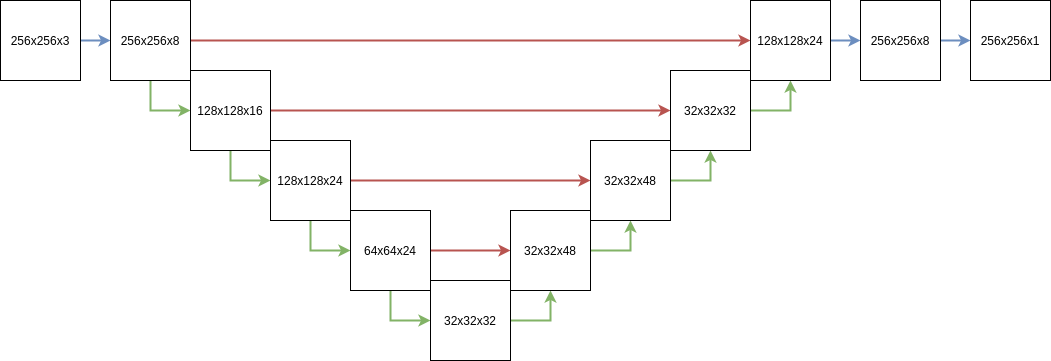

The diagram above was exported from draw.io. Its source (the exported page's mxGraphModel, read from the mxfile embedded in the PNG):
<mxGraphModel dx="870" dy="554" grid="1" gridSize="10" guides="1" tooltips="1" connect="1" arrows="1" fold="1" page="1" pageScale="1" pageWidth="1169" pageHeight="827" math="0" shadow="0">
  <root>
    <mxCell id="WIyWlLk6GJQsqaUBKTNV-0" />
    <mxCell id="WIyWlLk6GJQsqaUBKTNV-1" parent="WIyWlLk6GJQsqaUBKTNV-0" />
    <mxCell id="NbWa2t6BrRPXrQcJLMpI-15" style="edgeStyle=orthogonalEdgeStyle;rounded=0;orthogonalLoop=1;jettySize=auto;html=1;exitX=1;exitY=0.5;exitDx=0;exitDy=0;entryX=0;entryY=0.5;entryDx=0;entryDy=0;fillColor=#dae8fc;strokeColor=#6c8ebf;strokeWidth=2;" edge="1" parent="WIyWlLk6GJQsqaUBKTNV-1" source="NbWa2t6BrRPXrQcJLMpI-0" target="NbWa2t6BrRPXrQcJLMpI-1">
      <mxGeometry relative="1" as="geometry" />
    </mxCell>
    <mxCell id="NbWa2t6BrRPXrQcJLMpI-0" value="256x256x3" style="rounded=0;whiteSpace=wrap;html=1;" vertex="1" parent="WIyWlLk6GJQsqaUBKTNV-1">
      <mxGeometry x="20" y="120" width="80" height="80" as="geometry" />
    </mxCell>
    <mxCell id="NbWa2t6BrRPXrQcJLMpI-16" style="edgeStyle=orthogonalEdgeStyle;rounded=0;orthogonalLoop=1;jettySize=auto;html=1;exitX=0.5;exitY=1;exitDx=0;exitDy=0;entryX=0;entryY=0.5;entryDx=0;entryDy=0;fillColor=#d5e8d4;strokeColor=#82b366;strokeWidth=2;" edge="1" parent="WIyWlLk6GJQsqaUBKTNV-1" source="NbWa2t6BrRPXrQcJLMpI-1" target="NbWa2t6BrRPXrQcJLMpI-2">
      <mxGeometry relative="1" as="geometry" />
    </mxCell>
    <mxCell id="NbWa2t6BrRPXrQcJLMpI-29" style="edgeStyle=orthogonalEdgeStyle;rounded=0;orthogonalLoop=1;jettySize=auto;html=1;exitX=1;exitY=0.5;exitDx=0;exitDy=0;entryX=0;entryY=0.5;entryDx=0;entryDy=0;fillColor=#f8cecc;strokeColor=#b85450;strokeWidth=2;" edge="1" parent="WIyWlLk6GJQsqaUBKTNV-1" source="NbWa2t6BrRPXrQcJLMpI-1" target="NbWa2t6BrRPXrQcJLMpI-12">
      <mxGeometry relative="1" as="geometry" />
    </mxCell>
    <mxCell id="NbWa2t6BrRPXrQcJLMpI-1" value="256x256x8" style="rounded=0;whiteSpace=wrap;html=1;" vertex="1" parent="WIyWlLk6GJQsqaUBKTNV-1">
      <mxGeometry x="130" y="120" width="80" height="80" as="geometry" />
    </mxCell>
    <mxCell id="NbWa2t6BrRPXrQcJLMpI-17" style="edgeStyle=orthogonalEdgeStyle;rounded=0;orthogonalLoop=1;jettySize=auto;html=1;exitX=0.5;exitY=1;exitDx=0;exitDy=0;entryX=0;entryY=0.5;entryDx=0;entryDy=0;fillColor=#d5e8d4;strokeColor=#82b366;strokeWidth=2;" edge="1" parent="WIyWlLk6GJQsqaUBKTNV-1" source="NbWa2t6BrRPXrQcJLMpI-2" target="NbWa2t6BrRPXrQcJLMpI-3">
      <mxGeometry relative="1" as="geometry" />
    </mxCell>
    <mxCell id="NbWa2t6BrRPXrQcJLMpI-28" style="edgeStyle=orthogonalEdgeStyle;rounded=0;orthogonalLoop=1;jettySize=auto;html=1;exitX=1;exitY=0.5;exitDx=0;exitDy=0;entryX=0;entryY=0.5;entryDx=0;entryDy=0;fillColor=#f8cecc;strokeColor=#b85450;strokeWidth=2;" edge="1" parent="WIyWlLk6GJQsqaUBKTNV-1" source="NbWa2t6BrRPXrQcJLMpI-2" target="NbWa2t6BrRPXrQcJLMpI-11">
      <mxGeometry relative="1" as="geometry" />
    </mxCell>
    <mxCell id="NbWa2t6BrRPXrQcJLMpI-2" value="128x128x16" style="rounded=0;whiteSpace=wrap;html=1;" vertex="1" parent="WIyWlLk6GJQsqaUBKTNV-1">
      <mxGeometry x="210" y="190" width="80" height="80" as="geometry" />
    </mxCell>
    <mxCell id="NbWa2t6BrRPXrQcJLMpI-18" style="edgeStyle=orthogonalEdgeStyle;rounded=0;orthogonalLoop=1;jettySize=auto;html=1;exitX=0.5;exitY=1;exitDx=0;exitDy=0;entryX=0;entryY=0.5;entryDx=0;entryDy=0;fillColor=#d5e8d4;strokeColor=#82b366;strokeWidth=2;" edge="1" parent="WIyWlLk6GJQsqaUBKTNV-1" source="NbWa2t6BrRPXrQcJLMpI-3" target="NbWa2t6BrRPXrQcJLMpI-6">
      <mxGeometry relative="1" as="geometry" />
    </mxCell>
    <mxCell id="NbWa2t6BrRPXrQcJLMpI-27" style="edgeStyle=orthogonalEdgeStyle;rounded=0;orthogonalLoop=1;jettySize=auto;html=1;exitX=1;exitY=0.5;exitDx=0;exitDy=0;entryX=0;entryY=0.5;entryDx=0;entryDy=0;fillColor=#f8cecc;strokeColor=#b85450;strokeWidth=2;" edge="1" parent="WIyWlLk6GJQsqaUBKTNV-1" source="NbWa2t6BrRPXrQcJLMpI-3" target="NbWa2t6BrRPXrQcJLMpI-10">
      <mxGeometry relative="1" as="geometry" />
    </mxCell>
    <mxCell id="NbWa2t6BrRPXrQcJLMpI-3" value="128x128x24" style="rounded=0;whiteSpace=wrap;html=1;" vertex="1" parent="WIyWlLk6GJQsqaUBKTNV-1">
      <mxGeometry x="290" y="260" width="80" height="80" as="geometry" />
    </mxCell>
    <mxCell id="NbWa2t6BrRPXrQcJLMpI-19" style="edgeStyle=orthogonalEdgeStyle;rounded=0;orthogonalLoop=1;jettySize=auto;html=1;exitX=0.5;exitY=1;exitDx=0;exitDy=0;entryX=0;entryY=0.5;entryDx=0;entryDy=0;fillColor=#d5e8d4;strokeColor=#82b366;strokeWidth=2;" edge="1" parent="WIyWlLk6GJQsqaUBKTNV-1" source="NbWa2t6BrRPXrQcJLMpI-6" target="NbWa2t6BrRPXrQcJLMpI-7">
      <mxGeometry relative="1" as="geometry" />
    </mxCell>
    <mxCell id="NbWa2t6BrRPXrQcJLMpI-26" style="edgeStyle=orthogonalEdgeStyle;rounded=0;orthogonalLoop=1;jettySize=auto;html=1;exitX=1;exitY=0.5;exitDx=0;exitDy=0;entryX=0;entryY=0.5;entryDx=0;entryDy=0;fillColor=#f8cecc;strokeColor=#b85450;strokeWidth=2;" edge="1" parent="WIyWlLk6GJQsqaUBKTNV-1" source="NbWa2t6BrRPXrQcJLMpI-6" target="NbWa2t6BrRPXrQcJLMpI-8">
      <mxGeometry relative="1" as="geometry" />
    </mxCell>
    <mxCell id="NbWa2t6BrRPXrQcJLMpI-6" value="64x64x24" style="rounded=0;whiteSpace=wrap;html=1;" vertex="1" parent="WIyWlLk6GJQsqaUBKTNV-1">
      <mxGeometry x="370" y="330" width="80" height="80" as="geometry" />
    </mxCell>
    <mxCell id="NbWa2t6BrRPXrQcJLMpI-20" style="edgeStyle=orthogonalEdgeStyle;rounded=0;orthogonalLoop=1;jettySize=auto;html=1;exitX=1;exitY=0.5;exitDx=0;exitDy=0;entryX=0.5;entryY=1;entryDx=0;entryDy=0;fillColor=#d5e8d4;strokeColor=#82b366;strokeWidth=2;" edge="1" parent="WIyWlLk6GJQsqaUBKTNV-1" source="NbWa2t6BrRPXrQcJLMpI-7" target="NbWa2t6BrRPXrQcJLMpI-8">
      <mxGeometry relative="1" as="geometry" />
    </mxCell>
    <mxCell id="NbWa2t6BrRPXrQcJLMpI-7" value="32x32x32" style="rounded=0;whiteSpace=wrap;html=1;" vertex="1" parent="WIyWlLk6GJQsqaUBKTNV-1">
      <mxGeometry x="450" y="400" width="80" height="80" as="geometry" />
    </mxCell>
    <mxCell id="NbWa2t6BrRPXrQcJLMpI-21" style="edgeStyle=orthogonalEdgeStyle;rounded=0;orthogonalLoop=1;jettySize=auto;html=1;exitX=1;exitY=0.5;exitDx=0;exitDy=0;entryX=0.5;entryY=1;entryDx=0;entryDy=0;fillColor=#d5e8d4;strokeColor=#82b366;strokeWidth=2;" edge="1" parent="WIyWlLk6GJQsqaUBKTNV-1" source="NbWa2t6BrRPXrQcJLMpI-8" target="NbWa2t6BrRPXrQcJLMpI-10">
      <mxGeometry relative="1" as="geometry" />
    </mxCell>
    <mxCell id="NbWa2t6BrRPXrQcJLMpI-8" value="32x32x48" style="rounded=0;whiteSpace=wrap;html=1;" vertex="1" parent="WIyWlLk6GJQsqaUBKTNV-1">
      <mxGeometry x="530" y="330" width="80" height="80" as="geometry" />
    </mxCell>
    <mxCell id="NbWa2t6BrRPXrQcJLMpI-22" style="edgeStyle=orthogonalEdgeStyle;rounded=0;orthogonalLoop=1;jettySize=auto;html=1;exitX=1;exitY=0.5;exitDx=0;exitDy=0;entryX=0.5;entryY=1;entryDx=0;entryDy=0;fillColor=#d5e8d4;strokeColor=#82b366;strokeWidth=2;" edge="1" parent="WIyWlLk6GJQsqaUBKTNV-1" source="NbWa2t6BrRPXrQcJLMpI-10" target="NbWa2t6BrRPXrQcJLMpI-11">
      <mxGeometry relative="1" as="geometry" />
    </mxCell>
    <mxCell id="NbWa2t6BrRPXrQcJLMpI-10" value="32x32x48" style="rounded=0;whiteSpace=wrap;html=1;" vertex="1" parent="WIyWlLk6GJQsqaUBKTNV-1">
      <mxGeometry x="610" y="260" width="80" height="80" as="geometry" />
    </mxCell>
    <mxCell id="NbWa2t6BrRPXrQcJLMpI-23" style="edgeStyle=orthogonalEdgeStyle;rounded=0;orthogonalLoop=1;jettySize=auto;html=1;exitX=1;exitY=0.5;exitDx=0;exitDy=0;entryX=0.5;entryY=1;entryDx=0;entryDy=0;fillColor=#d5e8d4;strokeColor=#82b366;strokeWidth=2;" edge="1" parent="WIyWlLk6GJQsqaUBKTNV-1" source="NbWa2t6BrRPXrQcJLMpI-11" target="NbWa2t6BrRPXrQcJLMpI-12">
      <mxGeometry relative="1" as="geometry" />
    </mxCell>
    <mxCell id="NbWa2t6BrRPXrQcJLMpI-11" value="32x32x32" style="rounded=0;whiteSpace=wrap;html=1;" vertex="1" parent="WIyWlLk6GJQsqaUBKTNV-1">
      <mxGeometry x="690" y="190" width="80" height="80" as="geometry" />
    </mxCell>
    <mxCell id="NbWa2t6BrRPXrQcJLMpI-24" style="edgeStyle=orthogonalEdgeStyle;rounded=0;orthogonalLoop=1;jettySize=auto;html=1;exitX=1;exitY=0.5;exitDx=0;exitDy=0;entryX=0;entryY=0.5;entryDx=0;entryDy=0;fillColor=#dae8fc;strokeColor=#6c8ebf;strokeWidth=2;" edge="1" parent="WIyWlLk6GJQsqaUBKTNV-1" source="NbWa2t6BrRPXrQcJLMpI-12" target="NbWa2t6BrRPXrQcJLMpI-13">
      <mxGeometry relative="1" as="geometry" />
    </mxCell>
    <mxCell id="NbWa2t6BrRPXrQcJLMpI-12" value="128x128x24" style="rounded=0;whiteSpace=wrap;html=1;" vertex="1" parent="WIyWlLk6GJQsqaUBKTNV-1">
      <mxGeometry x="770" y="120" width="80" height="80" as="geometry" />
    </mxCell>
    <mxCell id="NbWa2t6BrRPXrQcJLMpI-25" style="edgeStyle=orthogonalEdgeStyle;rounded=0;orthogonalLoop=1;jettySize=auto;html=1;exitX=1;exitY=0.5;exitDx=0;exitDy=0;entryX=0;entryY=0.5;entryDx=0;entryDy=0;fillColor=#dae8fc;strokeColor=#6c8ebf;strokeWidth=2;" edge="1" parent="WIyWlLk6GJQsqaUBKTNV-1" source="NbWa2t6BrRPXrQcJLMpI-13" target="NbWa2t6BrRPXrQcJLMpI-14">
      <mxGeometry relative="1" as="geometry" />
    </mxCell>
    <mxCell id="NbWa2t6BrRPXrQcJLMpI-13" value="256x256x8" style="rounded=0;whiteSpace=wrap;html=1;" vertex="1" parent="WIyWlLk6GJQsqaUBKTNV-1">
      <mxGeometry x="880" y="120" width="80" height="80" as="geometry" />
    </mxCell>
    <mxCell id="NbWa2t6BrRPXrQcJLMpI-14" value="256x256x1" style="rounded=0;whiteSpace=wrap;html=1;" vertex="1" parent="WIyWlLk6GJQsqaUBKTNV-1">
      <mxGeometry x="990" y="120" width="80" height="80" as="geometry" />
    </mxCell>
  </root>
</mxGraphModel>